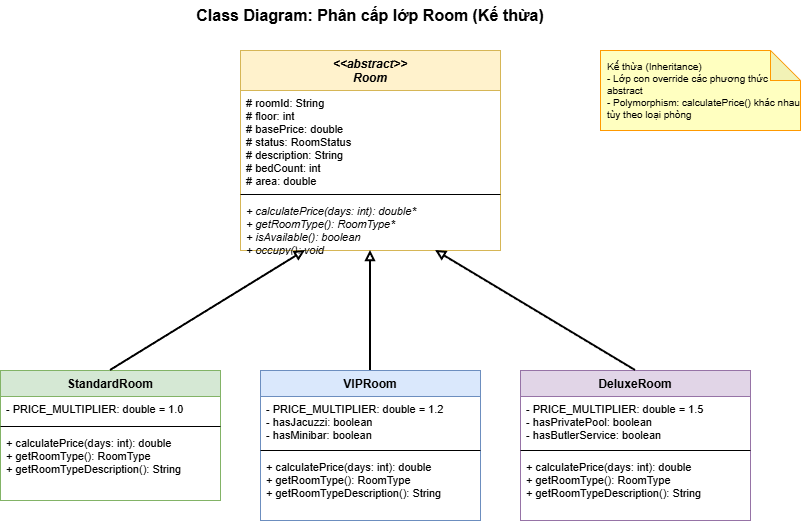

The diagram above was exported from draw.io. Its source (the exported page's mxGraphModel, read from the mxfile embedded in the PNG):
<mxGraphModel dx="1426" dy="785" grid="1" gridSize="10" guides="1" tooltips="1" connect="1" arrows="1" fold="1" page="1" pageScale="1" pageWidth="827" pageHeight="1169" math="0" shadow="0">
  <root>
    <mxCell id="0" />
    <mxCell id="1" parent="0" />
    <mxCell id="-7cfBlNbio3CyviY4RyL-209" parent="1" style="text;html=1;strokeColor=none;fillColor=none;align=center;verticalAlign=middle;whiteSpace=wrap;rounded=0;fontSize=16;fontStyle=1;" value="Class Diagram: Phân cấp lớp Room (Kế thừa)" vertex="1">
      <mxGeometry height="30" width="400" x="250" y="10" as="geometry" />
    </mxCell>
    <mxCell id="-7cfBlNbio3CyviY4RyL-210" parent="1" style="swimlane;fontStyle=3;align=center;verticalAlign=top;childLayout=stackLayout;horizontal=1;startSize=40;horizontalStack=0;resizeParent=1;resizeParentMax=0;resizeLast=0;collapsible=0;marginBottom=0;fillColor=#fff2cc;strokeColor=#d6b656;fontSize=12;" value="&lt;&lt;abstract&gt;&gt;&#10;Room" vertex="1">
      <mxGeometry height="200" width="260" x="320" y="60" as="geometry" />
    </mxCell>
    <mxCell id="-7cfBlNbio3CyviY4RyL-211" parent="-7cfBlNbio3CyviY4RyL-210" style="text;strokeColor=none;fillColor=none;align=left;verticalAlign=top;spacingLeft=4;spacingRight=4;overflow=hidden;rotatable=0;points=[[0,0.5],[1,0.5]];portConstraint=eastwest;fontSize=11;" value="# roomId: String&#10;# floor: int&#10;# basePrice: double&#10;# status: RoomStatus&#10;# description: String&#10;# bedCount: int&#10;# area: double" vertex="1">
      <mxGeometry height="100" width="260" y="40" as="geometry" />
    </mxCell>
    <mxCell id="-7cfBlNbio3CyviY4RyL-212" parent="-7cfBlNbio3CyviY4RyL-210" style="line;strokeWidth=1;fillColor=none;align=left;verticalAlign=middle;spacingTop=-1;spacingLeft=3;spacingRight=3;rotatable=0;labelPosition=right;points=[];portConstraint=eastwest;" value="" vertex="1">
      <mxGeometry height="8" width="260" y="140" as="geometry" />
    </mxCell>
    <mxCell id="-7cfBlNbio3CyviY4RyL-213" parent="-7cfBlNbio3CyviY4RyL-210" style="text;strokeColor=none;fillColor=none;align=left;verticalAlign=top;spacingLeft=4;spacingRight=4;overflow=hidden;rotatable=0;points=[[0,0.5],[1,0.5]];portConstraint=eastwest;fontSize=11;fontStyle=2;" value="+ calculatePrice(days: int): double*&#10;+ getRoomType(): RoomType*&#10;+ isAvailable(): boolean&#10;+ occupy(): void&#10;+ release(): void" vertex="1">
      <mxGeometry height="52" width="260" y="148" as="geometry" />
    </mxCell>
    <mxCell id="-7cfBlNbio3CyviY4RyL-214" parent="1" style="swimlane;fontStyle=1;align=center;verticalAlign=top;childLayout=stackLayout;horizontal=1;startSize=26;horizontalStack=0;resizeParent=1;resizeParentMax=0;resizeLast=0;collapsible=0;marginBottom=0;fillColor=#d5e8d4;strokeColor=#82b366;fontSize=12;" value="StandardRoom" vertex="1">
      <mxGeometry height="130" width="220" x="80" y="380" as="geometry" />
    </mxCell>
    <mxCell id="-7cfBlNbio3CyviY4RyL-215" parent="-7cfBlNbio3CyviY4RyL-214" style="text;strokeColor=none;fillColor=none;align=left;verticalAlign=top;spacingLeft=4;spacingRight=4;overflow=hidden;rotatable=0;points=[[0,0.5],[1,0.5]];portConstraint=eastwest;fontSize=11;" value="- PRICE_MULTIPLIER: double = 1.0" vertex="1">
      <mxGeometry height="26" width="220" y="26" as="geometry" />
    </mxCell>
    <mxCell id="-7cfBlNbio3CyviY4RyL-216" parent="-7cfBlNbio3CyviY4RyL-214" style="line;strokeWidth=1;fillColor=none;align=left;verticalAlign=middle;spacingTop=-1;spacingLeft=3;spacingRight=3;rotatable=0;labelPosition=right;points=[];portConstraint=eastwest;" value="" vertex="1">
      <mxGeometry height="8" width="220" y="52" as="geometry" />
    </mxCell>
    <mxCell id="-7cfBlNbio3CyviY4RyL-217" parent="-7cfBlNbio3CyviY4RyL-214" style="text;strokeColor=none;fillColor=none;align=left;verticalAlign=top;spacingLeft=4;spacingRight=4;overflow=hidden;rotatable=0;points=[[0,0.5],[1,0.5]];portConstraint=eastwest;fontSize=11;" value="+ calculatePrice(days: int): double&#10;+ getRoomType(): RoomType&#10;+ getRoomTypeDescription(): String" vertex="1">
      <mxGeometry height="70" width="220" y="60" as="geometry" />
    </mxCell>
    <mxCell id="-7cfBlNbio3CyviY4RyL-218" parent="1" style="swimlane;fontStyle=1;align=center;verticalAlign=top;childLayout=stackLayout;horizontal=1;startSize=26;horizontalStack=0;resizeParent=1;resizeParentMax=0;resizeLast=0;collapsible=0;marginBottom=0;fillColor=#dae8fc;strokeColor=#6c8ebf;fontSize=12;" value="VIPRoom" vertex="1">
      <mxGeometry height="150" width="220" x="340" y="380" as="geometry" />
    </mxCell>
    <mxCell id="-7cfBlNbio3CyviY4RyL-219" parent="-7cfBlNbio3CyviY4RyL-218" style="text;strokeColor=none;fillColor=none;align=left;verticalAlign=top;spacingLeft=4;spacingRight=4;overflow=hidden;rotatable=0;points=[[0,0.5],[1,0.5]];portConstraint=eastwest;fontSize=11;" value="- PRICE_MULTIPLIER: double = 1.2&#10;- hasJacuzzi: boolean&#10;- hasMinibar: boolean" vertex="1">
      <mxGeometry height="50" width="220" y="26" as="geometry" />
    </mxCell>
    <mxCell id="-7cfBlNbio3CyviY4RyL-220" parent="-7cfBlNbio3CyviY4RyL-218" style="line;strokeWidth=1;fillColor=none;align=left;verticalAlign=middle;spacingTop=-1;spacingLeft=3;spacingRight=3;rotatable=0;labelPosition=right;points=[];portConstraint=eastwest;" value="" vertex="1">
      <mxGeometry height="8" width="220" y="76" as="geometry" />
    </mxCell>
    <mxCell id="-7cfBlNbio3CyviY4RyL-221" parent="-7cfBlNbio3CyviY4RyL-218" style="text;strokeColor=none;fillColor=none;align=left;verticalAlign=top;spacingLeft=4;spacingRight=4;overflow=hidden;rotatable=0;points=[[0,0.5],[1,0.5]];portConstraint=eastwest;fontSize=11;" value="+ calculatePrice(days: int): double&#10;+ getRoomType(): RoomType&#10;+ getRoomTypeDescription(): String" vertex="1">
      <mxGeometry height="66" width="220" y="84" as="geometry" />
    </mxCell>
    <mxCell id="-7cfBlNbio3CyviY4RyL-222" parent="1" style="swimlane;fontStyle=1;align=center;verticalAlign=top;childLayout=stackLayout;horizontal=1;startSize=26;horizontalStack=0;resizeParent=1;resizeParentMax=0;resizeLast=0;collapsible=0;marginBottom=0;fillColor=#e1d5e7;strokeColor=#9673a6;fontSize=12;" value="DeluxeRoom" vertex="1">
      <mxGeometry height="150" width="230" x="600" y="380" as="geometry" />
    </mxCell>
    <mxCell id="-7cfBlNbio3CyviY4RyL-223" parent="-7cfBlNbio3CyviY4RyL-222" style="text;strokeColor=none;fillColor=none;align=left;verticalAlign=top;spacingLeft=4;spacingRight=4;overflow=hidden;rotatable=0;points=[[0,0.5],[1,0.5]];portConstraint=eastwest;fontSize=11;" value="- PRICE_MULTIPLIER: double = 1.5&#10;- hasPrivatePool: boolean&#10;- hasButlerService: boolean" vertex="1">
      <mxGeometry height="50" width="230" y="26" as="geometry" />
    </mxCell>
    <mxCell id="-7cfBlNbio3CyviY4RyL-224" parent="-7cfBlNbio3CyviY4RyL-222" style="line;strokeWidth=1;fillColor=none;align=left;verticalAlign=middle;spacingTop=-1;spacingLeft=3;spacingRight=3;rotatable=0;labelPosition=right;points=[];portConstraint=eastwest;" value="" vertex="1">
      <mxGeometry height="8" width="230" y="76" as="geometry" />
    </mxCell>
    <mxCell id="-7cfBlNbio3CyviY4RyL-225" parent="-7cfBlNbio3CyviY4RyL-222" style="text;strokeColor=none;fillColor=none;align=left;verticalAlign=top;spacingLeft=4;spacingRight=4;overflow=hidden;rotatable=0;points=[[0,0.5],[1,0.5]];portConstraint=eastwest;fontSize=11;" value="+ calculatePrice(days: int): double&#10;+ getRoomType(): RoomType&#10;+ getRoomTypeDescription(): String" vertex="1">
      <mxGeometry height="66" width="230" y="84" as="geometry" />
    </mxCell>
    <mxCell id="-7cfBlNbio3CyviY4RyL-226" edge="1" parent="1" source="-7cfBlNbio3CyviY4RyL-214" style="endArrow=block;endFill=0;html=1;strokeWidth=2;exitX=0.5;exitY=0;exitDx=0;exitDy=0;entryX=0.25;entryY=1;entryDx=0;entryDy=0;" target="-7cfBlNbio3CyviY4RyL-210">
      <mxGeometry relative="1" as="geometry" />
    </mxCell>
    <mxCell id="-7cfBlNbio3CyviY4RyL-227" edge="1" parent="1" source="-7cfBlNbio3CyviY4RyL-218" style="endArrow=block;endFill=0;html=1;strokeWidth=2;exitX=0.5;exitY=0;exitDx=0;exitDy=0;entryX=0.5;entryY=1;entryDx=0;entryDy=0;" target="-7cfBlNbio3CyviY4RyL-210">
      <mxGeometry relative="1" as="geometry" />
    </mxCell>
    <mxCell id="-7cfBlNbio3CyviY4RyL-228" edge="1" parent="1" source="-7cfBlNbio3CyviY4RyL-222" style="endArrow=block;endFill=0;html=1;strokeWidth=2;exitX=0.5;exitY=0;exitDx=0;exitDy=0;entryX=0.75;entryY=1;entryDx=0;entryDy=0;" target="-7cfBlNbio3CyviY4RyL-210">
      <mxGeometry relative="1" as="geometry" />
    </mxCell>
    <mxCell id="-7cfBlNbio3CyviY4RyL-229" parent="1" style="shape=note;whiteSpace=wrap;html=1;backgroundOutline=1;darkOpacity=0.05;fillColor=#ffffc0;strokeColor=#ff9900;fontSize=10;align=left;spacingLeft=5;" value="Kế thừa (Inheritance)&#10;- Lớp con override các phương thức abstract&#10;- Polymorphism: calculatePrice() khác nhau&#10;  tùy theo loại phòng" vertex="1">
      <mxGeometry height="80" width="200" x="680" y="60" as="geometry" />
    </mxCell>
  </root>
</mxGraphModel>